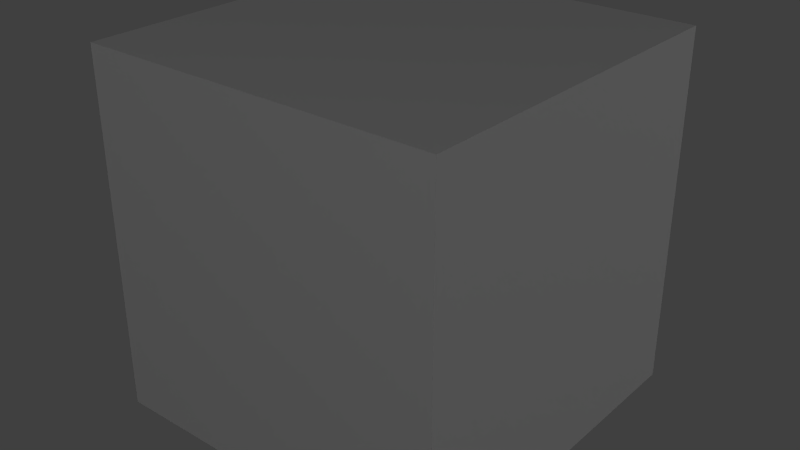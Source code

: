 # Source: Mainframe.blend  (saved by Blender 2.75.0; exported with 4.5.12 LTS)
import bpy
from mathutils import Matrix  # noqa: F401  (used for matrix-valued properties, if any)

bpy.ops.wm.read_factory_settings(use_empty=True)
scene = bpy.context.scene
scene.name = 'Scene'

# ---- collections
col_collection_1 = bpy.data.collections.new('Collection 1'); scene.collection.children.link(col_collection_1)

# ---- materials (node trees are filled in below, after node groups)
mat_material = bpy.data.materials.new('Material')
mat_material.alpha_threshold = 0.0
mat_material.use_transparent_shadow = False
mat_material.roughness = 0.5

# ---- material node trees

# ---- world
world_world = bpy.data.worlds.new('World'); scene.world = world_world
world_world.color = (0.05088, 0.05088, 0.05088)
world_world.use_sun_shadow = False
world_world.sun_shadow_jitter_overblur = 0.0
world_world.cycles.sampling_method = 'MANUAL'
world_world.cycles.sample_map_resolution = 256

# ---- lights
light_point = bpy.data.lights.new('Point', 'POINT')
light_point.transmission_factor = 0.0
light_point.energy = 32.0
light_point.shadow_buffer_clip_start = 0.5
light_point.shadow_soft_size = 0.2
light_point.shadow_maximum_resolution = 0.006
light_point.use_absolute_resolution = True
light_point.cycles.use_multiple_importance_sampling = False
light_area = bpy.data.lights.new('Area', 'POINT')
light_area.transmission_factor = 0.0
light_area.energy = 64.0
light_area.shadow_buffer_clip_start = 0.5
light_area.shadow_soft_size = 0.64
light_area.shadow_maximum_resolution = 0.006
light_area.use_absolute_resolution = True
light_area.cycles.use_multiple_importance_sampling = False
light_lamp_001 = bpy.data.lights.new('Lamp.001', 'POINT')
light_lamp_001.transmission_factor = 0.0
light_lamp_001.cutoff_distance = 30.0
light_lamp_001.energy = 100.0
light_lamp_001.shadow_buffer_clip_start = 1.001
light_lamp_001.shadow_soft_size = 0.4
light_lamp_001.shadow_maximum_resolution = 0.006
light_lamp_001.use_absolute_resolution = True
light_lamp_001.cycles.use_multiple_importance_sampling = False

# ---- meshes
me_cube = bpy.data.meshes.new('Cube')
me_cube.from_pydata([(0.5, -0.5, 0.0), (-0.5, -0.5, 0.0), (-0.5, 0.5, 0.0), (0.5, 0.5, 0.0), (0.5, -0.5, 1.0), (-0.5, -0.5, 1.0), (-0.5, 0.5, 1.0), (0.5, 0.5, 1.0)], [], [(0, 1, 2, 3), (4, 7, 6, 5), (0, 4, 5, 1), (1, 5, 6, 2), (2, 6, 7, 3), (4, 0, 3, 7)])
_uv = me_cube.uv_layers.new(name='UVMap')
_uv.uv.foreach_set('vector', [0.5, 0.0, 1.0, 0.0, 1.0, 0.5, 0.5, 0.5, 0.5, -2.98e-08, 0.5, 0.5, 0.0, 0.5, -2.98e-08, 0.0, 0.5, 0.5, 0.5, 1.0, 0.0, 1.0, -5.96e-08, 0.5, 1.0, 0.5, 1.0, 1.0, 0.5, 1.0, 0.5, 0.5, 1.0, 0.5, 1.0, 1.0, 0.5, 1.0, 0.5, 0.5, 0.5, 1.0, 0.5, 0.5, 1.0, 0.5, 1.0, 1.0])
me_cube.materials.append(mat_material)
me_cube.use_remesh_preserve_volume = False
me_cube.use_remesh_preserve_attributes = False
me_cube.use_mirror_vertex_groups = False
me_cube.update()

# ---- objects
ob_cube = bpy.data.objects.new('Cube', me_cube)
ob_lights = bpy.data.objects.new('Lights', None)
ob_light_back = bpy.data.objects.new('Light Back', light_point)
ob_light_fill = bpy.data.objects.new('Light Fill', light_area)
ob_light_key = bpy.data.objects.new('Light Key', light_lamp_001)

# ---- transforms, parenting, visibility, modifiers, constraints
ob_cube.location = (0.0, 0.0, 0.0)
ob_cube.lock_rotations_4d = False
ob_cube.empty_display_type = 'ARROWS'
ob_cube.show_all_edges = True
ob_cube.lineart.crease_threshold = 0.0
ob_lights.location = (0.0, 0.0, 0.0)
ob_lights.empty_display_type = 'SPHERE'
ob_lights.empty_display_size = 0.1
ob_lights.empty_image_offset = (0.0, 0.0)
ob_lights.hide_viewport = True
ob_lights.hide_select = True
ob_lights.hide_render = True
ob_lights.lineart.crease_threshold = 0.0
ob_light_back.parent = ob_lights
ob_light_back.location = (-6.0, 6.0, 2.0)
ob_light_back.hide_viewport = True
ob_light_back.hide_select = True
ob_light_back.lineart.crease_threshold = 0.0
ob_light_fill.parent = ob_lights
ob_light_fill.location = (6.0, 2.0, 2.0)
ob_light_fill.rotation_euler = (-0.3491, 1.257, 0.0)
ob_light_fill.hide_viewport = True
ob_light_fill.hide_select = True
ob_light_fill.lineart.crease_threshold = 0.0
ob_light_key.parent = ob_lights
ob_light_key.location = (2.0, -6.0, 4.0)
ob_light_key.rotation_euler = (0.6503, 0.05522, 1.866)
ob_light_key.lock_rotations_4d = False
ob_light_key.empty_display_type = 'ARROWS'
ob_light_key.color = (0.0, 0.0, 0.0, 0.0)
ob_light_key.hide_viewport = True
ob_light_key.hide_select = True
ob_light_key.lineart.crease_threshold = 0.0

# ---- collection membership
col_collection_1.objects.link(ob_cube)
col_collection_1.objects.link(ob_lights)
col_collection_1.objects.link(ob_light_back)
col_collection_1.objects.link(ob_light_fill)
col_collection_1.objects.link(ob_light_key)

# ---- scene / render settings (as saved in the file)
scene.frame_start = 1; scene.frame_end = 250; scene.frame_set(1)
scene.render.engine = 'BLENDER_EEVEE_NEXT'
scene.render.resolution_percentage = 50
scene.render.dither_intensity = 0.0
scene.cycles.use_denoising = False
scene.cycles.samples = 10
scene.cycles.sampling_pattern = 'TABULATED_SOBOL'
scene.cycles.light_sampling_threshold = 0.0
scene.cycles.use_adaptive_sampling = False
scene.cycles.use_light_tree = False
scene.cycles.blur_glossy = 0.0
scene.cycles.pixel_filter_type = 'GAUSSIAN'
scene.cycles.sample_clamp_indirect = 0.0
scene.view_settings.view_transform = 'Standard'
bpy.context.view_layer.update()

# ---- added for rendering (the .blend has no active camera): camera
cam_auto = bpy.data.cameras.new('AutoCamera')
cam_auto.lens = 50.0
cam_auto.sensor_width = 36.0
cam_auto.clip_end = 1000.0
ob_auto_camera = bpy.data.objects.new('AutoCamera', cam_auto)
scene.collection.objects.link(ob_auto_camera)
ob_auto_camera.location = (1.60254, -1.92304, 1.78203)
ob_auto_camera.rotation_euler = (1.09748, -7.21219e-08, 0.694738)
scene.camera = ob_auto_camera
bpy.context.view_layer.update()

